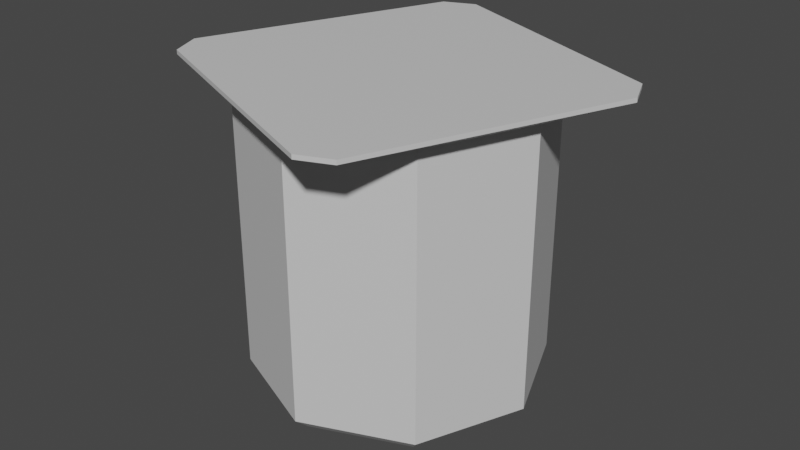 # Source: Yoghurt.blend  (saved by Blender 2.82.7; exported with 4.5.12 LTS)
import bpy
from mathutils import Matrix  # noqa: F401  (used for matrix-valued properties, if any)

bpy.ops.wm.read_factory_settings(use_empty=True)
scene = bpy.context.scene
scene.name = 'Scene'

# ---- collections
col_collection = bpy.data.collections.new('Collection'); scene.collection.children.link(col_collection)

# ---- materials (node trees are filled in below, after node groups)
mat_material_001 = bpy.data.materials.new('Material.001')
mat_material_001.use_transparent_shadow = False

# ---- material node trees
mat_material_001.use_nodes = True; mat_material_001.node_tree.nodes.clear()
_N = mat_material_001.node_tree.nodes; _L = mat_material_001.node_tree.links
n0 = _N.new('ShaderNodeOutputMaterial'); n0.name = 'Material Output'; n0.location = (300, 300)
n1 = _N.new('ShaderNodeBsdfPrincipled'); n1.name = 'Principled BSDF'; n1.location = (10, 300)
n1.distribution = 'GGX'
n1.subsurface_method = 'BURLEY'
n1.inputs[0].default_value = (0.6635, 0.6635, 0.6635, 1.0)
n1.inputs[3].default_value = 1.45
n1.inputs[27].default_value = (0.0, 0.0, 0.0, 1.0)
n1.inputs[28].default_value = 1.0
_L.new(n1.outputs[0], n0.inputs[0])
n0.is_active_output = True

# ---- world
world_world = bpy.data.worlds.new('World'); scene.world = world_world
world_world.use_nodes = True; world_world.node_tree.nodes.clear()
_N = world_world.node_tree.nodes; _L = world_world.node_tree.links
n0 = _N.new('ShaderNodeOutputWorld'); n0.name = 'World Output'; n0.location = (300, 300)
n1 = _N.new('ShaderNodeBackground'); n1.name = 'Background'; n1.location = (10, 300)
n1.inputs[0].default_value = (0.05088, 0.05088, 0.05088, 1.0)
_L.new(n1.outputs[0], n0.inputs[0])
n0.is_active_output = True
world_world.color = (0.05088, 0.05088, 0.05088)
world_world.use_sun_shadow = False
world_world.sun_shadow_jitter_overblur = 0.0

# ---- meshes
me_cylinder_002 = bpy.data.meshes.new('Cylinder.002')
me_cylinder_002.from_pydata([(0.0, 1.0, -1.0), (0.7071, 1.0, -0.7071), (1.0, 1.0, -3.576e-06), (0.7071, 1.0, 0.7071), (-8.742e-08, 1.0, 1.0), (-0.7071, 1.0, 0.7071), (-1.0, 1.0, -3.632e-06), (-0.7071, 1.0, -0.7071), (-5.841e-08, -1.0, 3.601e-06), (1.25, 1.082, -0.6443), (1.339, 1.082, -0.4282), (1.139, 1.014, -0.388), (1.08, 1.014, -0.531), (-0.6443, 1.082, -1.25), (-0.4282, 1.082, -1.339), (-0.388, 1.014, -1.139), (-0.531, 1.014, -1.08), (0.6443, 1.082, 1.25), (0.4282, 1.082, 1.339), (0.388, 1.014, 1.139), (0.531, 1.014, 1.08), (-1.25, 1.082, 0.6443), (-1.339, 1.082, 0.4282), (-1.139, 1.014, 0.388), (-1.08, 1.014, 0.531), (1.339, 1.111, -0.4282), (1.25, 1.111, -0.6443), (-0.4282, 1.111, -1.339), (-0.6443, 1.111, -1.25), (0.4282, 1.111, 1.339), (0.6443, 1.111, 1.25), (-1.339, 1.111, 0.4282), (-1.25, 1.111, 0.6443), (-6.331e-09, -1.0, -0.8916), (0.0, -0.8999, -1.0), (0.7071, -0.8999, -0.7071), (0.6305, -1.0, -0.6305), (1.0, -0.8999, 3.301e-06), (0.8916, -1.0, 3.657e-06), (0.7071, -0.8999, 0.7071), (0.6305, -1.0, 0.6305), (-8.742e-08, -0.8999, 1.0), (-8.428e-08, -1.0, 0.8916), (-0.7071, -0.8999, 0.7071), (-0.6305, -1.0, 0.6305), (-1.0, -0.8999, 3.246e-06), (-0.8916, -1.0, 3.607e-06), (-0.7071, -0.8999, -0.7071), (-0.6305, -1.0, -0.6305)], [], [(47, 7, 0, 34), (36, 38, 8), (38, 40, 8), (40, 42, 8), (42, 44, 8), (44, 46, 8), (0, 7, 16, 15), (46, 48, 8), (48, 33, 8), (9, 14, 27, 26), (5, 4, 19, 18, 21, 24), (25, 26, 27, 28, 31, 32, 29, 30), (6, 5, 24, 23), (17, 10, 25, 30), (13, 22, 31, 28), (7, 6, 23, 22, 13, 16), (21, 18, 29, 32), (2, 1, 12, 11), (4, 3, 20, 19), (3, 2, 11, 10, 17, 20), (34, 0, 1, 35), (37, 2, 3, 39), (39, 3, 4, 41), (41, 4, 5, 43), (43, 5, 6, 45), (45, 6, 7, 47), (35, 1, 2, 37), (9, 10, 11, 12), (13, 14, 15, 16), (17, 18, 19, 20), (21, 22, 23, 24), (9, 26, 25, 10), (31, 22, 21, 32), (27, 14, 13, 28), (29, 18, 17, 30), (1, 0, 15, 14, 9, 12), (34, 35, 36, 33), (35, 37, 38, 36), (37, 39, 40, 38), (39, 41, 42, 40), (41, 43, 44, 42), (43, 45, 46, 44), (45, 47, 48, 46), (47, 34, 33, 48), (33, 36, 8)])
_uv = me_cylinder_002.uv_layers.new(name='UVMap')
_uv.uv.foreach_set('vector', [0.125, 0.525, 0.125, 1.0, 0.0, 1.0, 0.0, 0.525, 0.9013, 0.4013, 0.964, 0.25, 0.75, 0.25, 0.964, 0.25, 0.9013, 0.09869, 0.75, 0.25, 0.9013, 0.09869, 0.75, 0.03601, 0.75, 0.25, 0.75, 0.03601, 0.5987, 0.09869, 0.75, 0.25, 0.5987, 0.09869, 0.536, 0.25, 0.75, 0.25, 0.0, 1.0, 0.125, 1.0, 0.02904, 1.0, 0.0, 1.0, 0.536, 0.25, 0.5987, 0.4013, 0.75, 0.25, 0.5987, 0.4013, 0.75, 0.464, 0.75, 0.25, 0.8846, 1.0, 0.9904, 1.0, 0.9904, 1.0, 0.8846, 1.0, 0.375, 1.0, 0.5, 1.0, 0.5, 1.0, 0.4904, 1.0, 0.3846, 1.0, 0.375, 1.0, 0.4197, 0.3936, 0.3936, 0.4197, 0.1064, 0.4197, 0.08029, 0.3936, 0.08029, 0.1064, 0.1064, 0.08029, 0.3936, 0.08029, 0.4197, 0.1064, 0.25, 1.0, 0.375, 1.0, 0.279, 1.0, 0.25, 1.0, 0.6346, 1.0, 0.7404, 1.0, 0.7404, 1.0, 0.6346, 1.0, 0.1346, 1.0, 0.2404, 1.0, 0.2404, 1.0, 0.1346, 1.0, 0.125, 1.0, 0.25, 1.0, 0.25, 1.0, 0.2404, 1.0, 0.1346, 1.0, 0.125, 1.0, 0.3846, 1.0, 0.4904, 1.0, 0.4904, 1.0, 0.3846, 1.0, 0.75, 1.0, 0.875, 1.0, 0.779, 1.0, 0.75, 1.0, 0.5, 1.0, 0.625, 1.0, 0.529, 1.0, 0.5, 1.0, 0.625, 1.0, 0.75, 1.0, 0.75, 1.0, 0.7404, 1.0, 0.6346, 1.0, 0.625, 1.0, 1.0, 0.525, 1.0, 1.0, 0.875, 1.0, 0.875, 0.525, 0.75, 0.525, 0.75, 1.0, 0.625, 1.0, 0.625, 0.525, 0.625, 0.525, 0.625, 1.0, 0.5, 1.0, 0.5, 0.525, 0.5, 0.525, 0.5, 1.0, 0.375, 1.0, 0.375, 0.525, 0.375, 0.525, 0.375, 1.0, 0.25, 1.0, 0.25, 0.525, 0.25, 0.525, 0.25, 1.0, 0.125, 1.0, 0.125, 0.525, 0.875, 0.525, 0.875, 1.0, 0.75, 1.0, 0.75, 0.525, 0.8846, 1.0, 0.875, 1.0, 0.875, 1.0, 0.875, 1.0, 0.1346, 1.0, 0.125, 1.0, 0.125, 1.0, 0.125, 1.0, 0.6346, 1.0, 0.625, 1.0, 0.625, 1.0, 0.625, 1.0, 0.3846, 1.0, 0.375, 1.0, 0.375, 1.0, 0.375, 1.0, 0.8846, 1.0, 0.8846, 1.0, 0.875, 1.0, 0.875, 1.0, 0.2404, 1.0, 0.2404, 1.0, 0.25, 1.0, 0.25, 1.0, 0.9904, 1.0, 0.9904, 1.0, 1.0, 1.0, 1.0, 1.0, 0.4904, 1.0, 0.4904, 1.0, 0.5, 1.0, 0.5, 1.0, 0.875, 1.0, 1.0, 1.0, 1.0, 1.0, 0.9904, 1.0, 0.8846, 1.0, 0.875, 1.0, 1.0, 0.525, 0.875, 0.525, 0.8818, 0.5, 0.9932, 0.5, 0.875, 0.525, 0.75, 0.525, 0.7568, 0.5, 0.8682, 0.5, 0.75, 0.525, 0.625, 0.525, 0.6318, 0.5, 0.7432, 0.5, 0.625, 0.525, 0.5, 0.525, 0.5068, 0.5, 0.6182, 0.5, 0.5, 0.525, 0.375, 0.525, 0.3818, 0.5, 0.4932, 0.5, 0.375, 0.525, 0.25, 0.525, 0.2568, 0.5, 0.3682, 0.5, 0.25, 0.525, 0.125, 0.525, 0.1318, 0.5, 0.2432, 0.5, 0.125, 0.525, 0.0, 0.525, 0.006775, 0.5, 0.1182, 0.5, 0.75, 0.464, 0.9013, 0.4013, 0.75, 0.25])
me_cylinder_002.materials.append(mat_material_001)
me_cylinder_002.use_remesh_fix_poles = True
me_cylinder_002.use_remesh_preserve_attributes = False
me_cylinder_002.use_mirror_vertex_groups = False
me_cylinder_002.update()

# ---- objects
ob_cylinder = bpy.data.objects.new('Cylinder', me_cylinder_002)

# ---- transforms, parenting, visibility, modifiers, constraints
ob_cylinder.location = (0.0, 0.0, 0.0)
ob_cylinder.rotation_euler = (1.571, -0.0, 0.0)
ob_cylinder.lineart.crease_threshold = 0.0

# ---- collection membership
col_collection.objects.link(ob_cylinder)

# ---- scene / render settings (as saved in the file)
scene.frame_start = 1; scene.frame_end = 250; scene.frame_set(1)
scene.render.engine = 'BLENDER_EEVEE_NEXT'
scene.cycles.use_denoising = False
scene.cycles.samples = 128
scene.cycles.sampling_pattern = 'TABULATED_SOBOL'
scene.cycles.use_adaptive_sampling = False
scene.cycles.use_light_tree = False
scene.view_settings.view_transform = 'Filmic'
bpy.context.view_layer.update()

# ---- added for rendering (the .blend has no active camera and no usable light): camera, sun
cam_auto = bpy.data.cameras.new('AutoCamera')
cam_auto.lens = 50.0
cam_auto.sensor_width = 36.0
cam_auto.clip_end = 1000.0
ob_auto_camera = bpy.data.objects.new('AutoCamera', cam_auto)
scene.collection.objects.link(ob_auto_camera)
ob_auto_camera.location = (4.01272, -4.81526, 3.2658)
ob_auto_camera.rotation_euler = (1.09748, -7.21219e-08, 0.694738)
scene.camera = ob_auto_camera
light_auto_sun = bpy.data.lights.new('AutoSun', 'SUN')
light_auto_sun.energy = 3.0
light_auto_sun.angle = 0.0523599
ob_auto_sun = bpy.data.objects.new('AutoSun', light_auto_sun)
scene.collection.objects.link(ob_auto_sun)
ob_auto_sun.rotation_euler = (0.872665, 0.174533, 0.523599)
bpy.context.view_layer.update()
